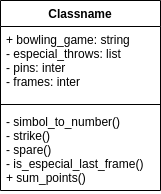

The diagram above was exported from draw.io. Its source (the exported page's mxGraphModel, read from the mxfile embedded in the PNG):
<mxGraphModel dx="749" dy="435" grid="1" gridSize="10" guides="1" tooltips="1" connect="1" arrows="1" fold="1" page="1" pageScale="1" pageWidth="827" pageHeight="1169" math="0" shadow="0">
  <root>
    <mxCell id="0" />
    <mxCell id="1" parent="0" />
    <mxCell id="hBeVJ40WHVgNNlbRGqY3-1" value="Classname" style="swimlane;fontStyle=1;align=center;verticalAlign=top;childLayout=stackLayout;horizontal=1;startSize=26;horizontalStack=0;resizeParent=1;resizeParentMax=0;resizeLast=0;collapsible=1;marginBottom=0;" vertex="1" parent="1">
      <mxGeometry x="334" y="20" width="160" height="190" as="geometry" />
    </mxCell>
    <mxCell id="hBeVJ40WHVgNNlbRGqY3-2" value="+ bowling_game: string&#10;- especial_throws: list&#10;- pins: inter&#10;- frames: inter&#10;" style="text;strokeColor=none;fillColor=none;align=left;verticalAlign=top;spacingLeft=4;spacingRight=4;overflow=hidden;rotatable=0;points=[[0,0.5],[1,0.5]];portConstraint=eastwest;" vertex="1" parent="hBeVJ40WHVgNNlbRGqY3-1">
      <mxGeometry y="26" width="160" height="74" as="geometry" />
    </mxCell>
    <mxCell id="hBeVJ40WHVgNNlbRGqY3-3" value="" style="line;strokeWidth=1;fillColor=none;align=left;verticalAlign=middle;spacingTop=-1;spacingLeft=3;spacingRight=3;rotatable=0;labelPosition=right;points=[];portConstraint=eastwest;" vertex="1" parent="hBeVJ40WHVgNNlbRGqY3-1">
      <mxGeometry y="100" width="160" height="8" as="geometry" />
    </mxCell>
    <mxCell id="hBeVJ40WHVgNNlbRGqY3-4" value="- simbol_to_number()&#10;- strike()&#10;- spare()&#10;- is_especial_last_frame()&#10;+ sum_points()" style="text;strokeColor=none;fillColor=none;align=left;verticalAlign=top;spacingLeft=4;spacingRight=4;overflow=hidden;rotatable=0;points=[[0,0.5],[1,0.5]];portConstraint=eastwest;" vertex="1" parent="hBeVJ40WHVgNNlbRGqY3-1">
      <mxGeometry y="108" width="160" height="82" as="geometry" />
    </mxCell>
  </root>
</mxGraphModel>